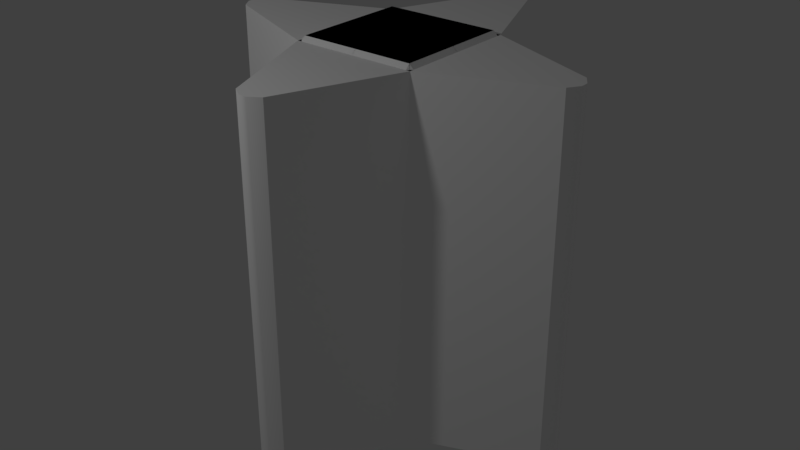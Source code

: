# Source: Strut.blend  (saved by Blender 2.79.0; exported with 4.5.12 LTS)
import bpy
from mathutils import Matrix  # noqa: F401  (used for matrix-valued properties, if any)

bpy.ops.wm.read_factory_settings(use_empty=True)
scene = bpy.context.scene
scene.name = 'Scene'

# ---- collections
col_collection_1 = bpy.data.collections.new('Collection 1'); scene.collection.children.link(col_collection_1)

# ---- materials (node trees are filled in below, after node groups)
mat_strut = bpy.data.materials.new('Strut')
mat_strut.alpha_threshold = 0.0
mat_strut.use_transparent_shadow = False
mat_strut.diffuse_color = (1.0, 1.0, 1.0, 1.0)
mat_strut.roughness = 0.5

# ---- material node trees

# ---- world
world_world = bpy.data.worlds.new('World'); scene.world = world_world
world_world.color = (0.05088, 0.05088, 0.05088)
world_world.use_sun_shadow = False
world_world.sun_shadow_jitter_overblur = 0.0
world_world.cycles.sampling_method = 'MANUAL'

# ---- lights
light_point = bpy.data.lights.new('Point', 'POINT')
light_point.transmission_factor = 0.0
light_point.energy = 100.0
light_point.shadow_buffer_clip_start = 0.5
light_point.shadow_soft_size = 0.1
light_point.shadow_maximum_resolution = 0.006
light_point.use_absolute_resolution = True

# ---- meshes
me_untitled_035 = bpy.data.meshes.new('Untitled.035')
me_untitled_035.from_pydata([(0.465, -0.465, 2.5), (0.465, 0.465, 2.5), (0.5, 0.465, 2.465), (0.5, -0.465, 2.465), (0.465, -0.5, 2.465), (-0.465, -0.5, 2.465), (-0.465, -0.465, 2.5), (0.465, -0.465, 2.5), (-0.5, -0.465, 2.465), (-0.5, 0.465, 2.465), (-0.465, 0.465, 2.5), (-0.465, -0.465, 2.5), (0.465, 0.465, 2.5), (-0.465, 0.465, 2.5), (-0.465, 0.5, 2.465), (0.465, 0.5, 2.465), (0.5, -0.465, 2.465), (0.465, -0.5, 2.465), (0.465, -0.465, 2.5), (-0.465, -0.465, 2.5), (-0.465, -0.5, 2.465), (-0.5, -0.465, 2.465), (0.465, 0.465, 2.5), (0.465, 0.5, 2.465), (0.5, 0.465, 2.465), (-0.5, 0.465, 2.465), (-0.465, 0.5, 2.465), (-0.465, 0.465, 2.5), (0.465, 0.465, 2.5), (0.0, 0.0, 2.5), (-0.465, 0.465, 2.5), (-0.465, -0.465, 2.5), (0.465, -0.465, 2.5), (0.01987, 0.5, 2.465), (0.5, 0.5, 2.465), (0.5, -0.5, 2.465), (0.01987, -0.5, 2.465), (-0.01987, 0.5, 2.465), (-0.01987, -0.5, 2.465), (-0.5, 0.5, 2.465), (-0.5, -0.5, 2.465), (1.431, -0.1202, 2.465), (1.431, 0.1202, 2.465), (1.49, -0.03133, 2.465), (1.49, 0.03133, 2.465), (-1.431, 0.1202, 2.465), (-1.431, -0.1202, 2.465), (-1.49, 0.03133, 2.465), (-1.49, -0.03133, 2.465), (1.431, -0.1202, 2.465), (1.431, -0.1202, -0.465), (0.5, -0.5, -0.465), (0.5, -0.5, 2.465), (0.465, -0.465, -0.5), (0.5, -0.465, -0.465), (0.5, 0.465, -0.465), (0.465, 0.465, -0.5), (0.465, -0.5, -0.465), (0.465, -0.465, -0.5), (-0.465, -0.465, -0.5), (-0.465, -0.5, -0.465), (-0.5, -0.465, -0.465), (-0.465, -0.465, -0.5), (-0.465, 0.465, -0.5), (-0.5, 0.465, -0.465), (0.465, 0.465, -0.5), (0.465, 0.5, -0.465), (-0.465, 0.5, -0.465), (-0.465, 0.465, -0.5), (0.5, -0.465, -0.465), (0.465, -0.465, -0.5), (0.465, -0.5, -0.465), (-0.465, -0.465, -0.5), (-0.5, -0.465, -0.465), (-0.465, -0.5, -0.465), (0.465, 0.465, -0.5), (0.5, 0.465, -0.465), (0.465, 0.5, -0.465), (-0.5, 0.465, -0.465), (-0.465, 0.465, -0.5), (-0.465, 0.5, -0.465), (0.465, 0.465, -0.5), (-0.465, 0.465, -0.5), (0.0, 0.0, -0.5), (-0.465, -0.465, -0.5), (0.465, -0.465, -0.5), (-0.5, -0.5, 0.9783), (-0.5, -0.5, 1.022), (-0.01987, -0.5, 1.022), (-0.01987, -0.5, 0.9783), (0.01987, -0.5, 1.022), (0.01987, -0.5, 0.9783), (0.01987, -0.5, 2.465), (-0.01987, -0.5, 2.465), (0.01987, -0.5, -0.465), (-0.01987, -0.5, -0.465), (-0.01987, 0.5, 0.9783), (-0.01987, 0.5, -0.465), (0.01987, 0.5, -0.465), (0.01987, 0.5, 2.465), (-0.01987, 0.5, 1.022), (-0.01987, 0.5, 2.465), (-0.5, 0.5, 1.022), (-0.5, 0.5, 0.9783), (0.01987, -0.5, -0.465), (0.5, -0.5, -0.465), (0.5, 0.5, -0.465), (0.01987, 0.5, -0.465), (-0.01987, -0.5, -0.465), (-0.01987, 0.5, -0.465), (-0.5, -0.5, -0.465), (-0.5, 0.5, -0.465), (1.431, 0.1202, -0.465), (1.431, -0.1202, -0.465), (1.49, -0.03133, -0.465), (1.49, 0.03133, -0.465), (-1.431, -0.1202, -0.465), (-1.431, 0.1202, -0.465), (-1.49, -0.03133, -0.465), (-1.49, 0.03133, -0.465), (1.431, 0.1202, -0.465), (1.431, 0.1202, 2.465), (0.5, 0.5, 2.465), (0.5, 0.5, -0.465), (0.5, -0.5, 2.465), (0.5, -0.5, -0.465), (0.01987, -0.5, -0.465), (0.01987, -0.5, 0.9783), (0.01987, -0.5, 1.022), (0.01987, -0.5, 2.465), (-0.5, -0.5, 2.465), (-0.01987, -0.5, 2.465), (-0.01987, -0.5, 1.022), (-0.5, -0.5, 1.022), (-1.431, -0.1202, 1.022), (-0.5, -0.5, 1.022), (-0.5, -0.5, 0.9783), (-1.431, -0.1202, 0.9783), (-1.431, 0.1202, 0.9783), (-0.5, 0.5, 0.9783), (-0.5, 0.5, 1.022), (-1.431, 0.1202, 1.022), (-0.5, -0.5, 0.9783), (-0.5, -0.5, -0.465), (-1.431, -0.1202, -0.465), (-1.431, -0.1202, 0.9783), (-0.5, 0.5, 2.465), (-1.431, 0.1202, 2.465), (-1.431, 0.1202, 1.022), (-0.5, 0.5, 1.022), (-1.431, 0.1202, 0.9783), (-1.431, 0.1202, -0.465), (-0.5, 0.5, -0.465), (-0.5, 0.5, 0.9783), (-1.431, -0.1202, 2.465), (-0.5, -0.5, 2.465), (-0.5, -0.5, 1.022), (-1.431, -0.1202, 1.022), (1.49, 0.03133, 2.465), (1.49, 0.03133, -0.465), (1.49, -0.03133, -0.465), (1.49, -0.03133, 2.465), (1.49, -0.03133, 2.465), (1.49, -0.03133, -0.465), (1.431, -0.1202, -0.465), (1.431, -0.1202, 2.465), (1.49, 0.03133, -0.465), (1.49, 0.03133, 2.465), (1.431, 0.1202, 2.465), (1.431, 0.1202, -0.465), (-1.49, -0.03133, 0.9783), (-1.49, -0.03133, -0.465), (-1.49, 0.03133, -0.465), (-1.49, 0.03133, 0.9783), (-1.49, 0.03133, 0.9783), (-1.49, 0.03133, 1.022), (-1.49, -0.03133, 1.022), (-1.49, -0.03133, 0.9783), (-1.49, 0.03133, 1.022), (-1.49, 0.03133, 2.465), (-1.49, -0.03133, 2.465), (-1.49, -0.03133, 1.022), (-1.431, -0.1202, 0.9783), (-1.49, -0.03133, 0.9783), (-1.49, -0.03133, 1.022), (-1.431, -0.1202, 1.022), (-1.49, 0.03133, 0.9783), (-1.431, 0.1202, 0.9783), (-1.431, 0.1202, 1.022), (-1.49, 0.03133, 1.022), (-1.431, -0.1202, 0.9783), (-1.431, -0.1202, -0.465), (-1.49, -0.03133, -0.465), (-1.49, -0.03133, 0.9783), (-1.49, 0.03133, 0.9783), (-1.49, 0.03133, -0.465), (-1.431, 0.1202, -0.465), (-1.431, 0.1202, 0.9783), (-1.49, -0.03133, 2.465), (-1.431, -0.1202, 2.465), (-1.431, -0.1202, 1.022), (-1.49, -0.03133, 1.022), (-1.431, 0.1202, 2.465), (-1.49, 0.03133, 2.465), (-1.49, 0.03133, 1.022), (-1.431, 0.1202, 1.022), (0.01987, 0.5, -0.465), (0.5, 0.5, -0.465), (0.5, 0.5, 2.465), (0.01987, 0.5, 2.465), (-0.01987, 0.5, -0.465), (-0.01987, 0.5, 0.9783), (-0.5, 0.5, 0.9783), (-0.5, 0.5, -0.465), (-0.01987, 0.5, 1.022), (-0.01987, 0.5, 2.465), (-0.5, 0.5, 2.465), (-0.5, 0.5, 1.022), (-0.01987, -0.5, -0.465), (-0.5, -0.5, -0.465), (-0.5, -0.5, 0.9783), (-0.01987, -0.5, 0.9783)], [], [(2, 1, 0), (3, 2, 0), (6, 5, 4), (7, 6, 4), (10, 9, 8), (11, 10, 8), (14, 13, 12), (15, 14, 12), (18, 17, 16), (21, 20, 19), (24, 23, 22), (27, 26, 25), (30, 29, 28), (31, 29, 30), (32, 29, 31), (28, 29, 32), (35, 34, 33), (33, 36, 35), (33, 37, 36), (37, 38, 36), (37, 39, 38), (39, 40, 38), (34, 35, 41), (42, 34, 41), (42, 41, 43), (43, 44, 42), (40, 39, 45), (45, 46, 40), (45, 47, 46), (47, 48, 46), (51, 50, 49), (52, 51, 49), (55, 54, 53), (56, 55, 53), (59, 58, 57), (60, 59, 57), (63, 62, 61), (64, 63, 61), (67, 66, 65), (68, 67, 65), (71, 70, 69), (74, 73, 72), (77, 76, 75), (80, 79, 78), (83, 82, 81), (83, 84, 82), (83, 85, 84), (83, 81, 85), (88, 87, 86), (89, 88, 86), (90, 88, 89), (91, 90, 89), (90, 92, 88), (92, 93, 88), (91, 89, 94), (89, 95, 94), (98, 97, 96), (96, 99, 98), (96, 100, 99), (100, 101, 99), (102, 100, 96), (103, 102, 96), (106, 105, 104), (104, 107, 106), (104, 108, 107), (108, 109, 107), (108, 110, 109), (110, 111, 109), (105, 106, 112), (113, 105, 112), (114, 113, 112), (112, 115, 114), (111, 110, 116), (116, 117, 111), (116, 118, 117), (118, 119, 117), (122, 121, 120), (123, 122, 120), (126, 125, 124), (124, 127, 126), (124, 128, 127), (124, 129, 128), (132, 131, 130), (133, 132, 130), (136, 135, 134), (137, 136, 134), (140, 139, 138), (141, 140, 138), (144, 143, 142), (145, 144, 142), (148, 147, 146), (149, 148, 146), (152, 151, 150), (153, 152, 150), (156, 155, 154), (157, 156, 154), (160, 159, 158), (161, 160, 158), (164, 163, 162), (165, 164, 162), (168, 167, 166), (169, 168, 166), (172, 171, 170), (173, 172, 170), (176, 175, 174), (177, 176, 174), (180, 179, 178), (181, 180, 178), (184, 183, 182), (185, 184, 182), (188, 187, 186), (189, 188, 186), (192, 191, 190), (193, 192, 190), (196, 195, 194), (197, 196, 194), (200, 199, 198), (201, 200, 198), (204, 203, 202), (205, 204, 202), (208, 207, 206), (209, 208, 206), (212, 211, 210), (213, 212, 210), (216, 215, 214), (217, 216, 214), (220, 219, 218), (221, 220, 218)])
me_untitled_035.polygons.foreach_set('use_smooth', [True] * 128)
_uv = me_untitled_035.uv_layers.new(name='UVMap')
_uv.uv.foreach_set('vector', [0.7651, 0.9198, 0.7651, 0.9201, 0.7572, 0.9201, 0.7572, 0.9198, 0.7651, 0.9198, 0.7572, 0.9201, 0.7572, 0.928, 0.7569, 0.928, 0.7569, 0.9201, 0.7572, 0.9201, 0.7572, 0.928, 0.7569, 0.9201, 0.7651, 0.928, 0.7651, 0.9283, 0.7572, 0.9283, 0.7572, 0.928, 0.7651, 0.928, 0.7572, 0.9283, 0.7654, 0.928, 0.7651, 0.928, 0.7651, 0.9201, 0.7654, 0.9201, 0.7654, 0.928, 0.7651, 0.9201, 0.7572, 0.9201, 0.7569, 0.9201, 0.7572, 0.9198, 0.7572, 0.9283, 0.7569, 0.928, 0.7572, 0.928, 0.7651, 0.9198, 0.7654, 0.9201, 0.7651, 0.9201, 0.7651, 0.928, 0.7654, 0.928, 0.7651, 0.9283, 0.7651, 0.928, 0.7611, 0.924, 0.7651, 0.9201, 0.7572, 0.928, 0.7611, 0.924, 0.7651, 0.928, 0.7572, 0.9201, 0.7611, 0.924, 0.7572, 0.928, 0.7651, 0.9201, 0.7611, 0.924, 0.7572, 0.9201, 0.2346, 0.907, 0.2398, 0.907, 0.2398, 0.9095, 0.2398, 0.9095, 0.2346, 0.9095, 0.2346, 0.907, 0.2398, 0.9095, 0.2398, 0.9097, 0.2346, 0.9095, 0.2398, 0.9097, 0.2346, 0.9097, 0.2346, 0.9095, 0.2398, 0.9097, 0.2398, 0.9122, 0.2346, 0.9097, 0.2398, 0.9122, 0.2346, 0.9122, 0.2346, 0.9097, 0.2398, 0.907, 0.2346, 0.907, 0.2366, 0.9021, 0.2378, 0.9021, 0.2398, 0.907, 0.2366, 0.9021, 0.2378, 0.9021, 0.2366, 0.9021, 0.237, 0.9018, 0.237, 0.9018, 0.2374, 0.9018, 0.2378, 0.9021, 0.2346, 0.9122, 0.2398, 0.9122, 0.2378, 0.9171, 0.2378, 0.9171, 0.2366, 0.9171, 0.2346, 0.9122, 0.2378, 0.9171, 0.2374, 0.9174, 0.2366, 0.9171, 0.2374, 0.9174, 0.237, 0.9174, 0.2366, 0.9171, 0.248, 0.9018, 0.2529, 0.9018, 0.2529, 0.9171, 0.248, 0.9171, 0.248, 0.9018, 0.2529, 0.9171, 0.7485, 0.9198, 0.7564, 0.9198, 0.7564, 0.9201, 0.7485, 0.9201, 0.7485, 0.9198, 0.7564, 0.9201, 0.7564, 0.928, 0.7564, 0.9201, 0.7567, 0.9201, 0.7567, 0.928, 0.7564, 0.928, 0.7567, 0.9201, 0.7485, 0.928, 0.7564, 0.928, 0.7564, 0.9283, 0.7485, 0.9283, 0.7485, 0.928, 0.7564, 0.9283, 0.7482, 0.928, 0.7482, 0.9201, 0.7485, 0.9201, 0.7485, 0.928, 0.7482, 0.928, 0.7485, 0.9201, 0.7567, 0.9201, 0.7564, 0.9201, 0.7564, 0.9198, 0.7567, 0.928, 0.7564, 0.9283, 0.7564, 0.928, 0.7482, 0.9201, 0.7485, 0.9198, 0.7485, 0.9201, 0.7482, 0.928, 0.7485, 0.928, 0.7485, 0.9283, 0.7524, 0.924, 0.7485, 0.928, 0.7485, 0.9201, 0.7524, 0.924, 0.7564, 0.928, 0.7485, 0.928, 0.7524, 0.924, 0.7564, 0.9201, 0.7564, 0.928, 0.7524, 0.924, 0.7485, 0.9201, 0.7564, 0.9201, 0.7472, 0.9074, 0.7431, 0.9074, 0.7431, 0.907, 0.7472, 0.907, 0.7472, 0.9074, 0.7431, 0.907, 0.7476, 0.9074, 0.7472, 0.9074, 0.7472, 0.907, 0.7476, 0.907, 0.7476, 0.9074, 0.7472, 0.907, 0.7476, 0.9074, 0.7476, 0.9197, 0.7472, 0.9074, 0.7476, 0.9197, 0.7472, 0.9197, 0.7472, 0.9074, 0.7476, 0.907, 0.7472, 0.907, 0.7476, 0.8947, 0.7472, 0.907, 0.7472, 0.8947, 0.7476, 0.8947, 0.7606, 0.9197, 0.7603, 0.9197, 0.7603, 0.9074, 0.7603, 0.9074, 0.7606, 0.8947, 0.7606, 0.9197, 0.7603, 0.9074, 0.7603, 0.907, 0.7606, 0.8947, 0.7603, 0.907, 0.7603, 0.8947, 0.7606, 0.8947, 0.7562, 0.907, 0.7603, 0.907, 0.7603, 0.9074, 0.7562, 0.9074, 0.7562, 0.907, 0.7603, 0.9074, 0.24, 0.907, 0.2453, 0.907, 0.2453, 0.9095, 0.2453, 0.9095, 0.24, 0.9095, 0.24, 0.907, 0.2453, 0.9095, 0.2453, 0.9097, 0.24, 0.9095, 0.2453, 0.9097, 0.24, 0.9097, 0.24, 0.9095, 0.2453, 0.9097, 0.2453, 0.9122, 0.24, 0.9097, 0.2453, 0.9122, 0.24, 0.9122, 0.24, 0.9097, 0.2453, 0.907, 0.24, 0.907, 0.242, 0.9021, 0.2433, 0.9021, 0.2453, 0.907, 0.242, 0.9021, 0.2428, 0.9018, 0.2433, 0.9021, 0.242, 0.9021, 0.242, 0.9021, 0.2425, 0.9018, 0.2428, 0.9018, 0.24, 0.9122, 0.2453, 0.9122, 0.2433, 0.9171, 0.2433, 0.9171, 0.242, 0.9171, 0.24, 0.9122, 0.2433, 0.9171, 0.2428, 0.9174, 0.242, 0.9171, 0.2428, 0.9174, 0.2425, 0.9174, 0.242, 0.9171, 0.2559, 0.9018, 0.2608, 0.9018, 0.2608, 0.9171, 0.2559, 0.9171, 0.2559, 0.9018, 0.2608, 0.9171, 0.2455, 0.9018, 0.248, 0.9018, 0.248, 0.9171, 0.248, 0.9171, 0.2455, 0.9093, 0.2455, 0.9018, 0.248, 0.9171, 0.2455, 0.9096, 0.2455, 0.9093, 0.248, 0.9171, 0.2455, 0.9171, 0.2455, 0.9096, 0.2567, 0.9172, 0.2642, 0.9172, 0.2642, 0.9198, 0.2567, 0.9198, 0.2567, 0.9172, 0.2642, 0.9198, 0.7431, 0.907, 0.7431, 0.9074, 0.7352, 0.9074, 0.7352, 0.907, 0.7431, 0.907, 0.7352, 0.9074, 0.7562, 0.907, 0.7562, 0.9074, 0.7483, 0.9074, 0.7483, 0.907, 0.7562, 0.907, 0.7483, 0.9074, 0.2346, 0.9327, 0.2346, 0.9278, 0.2421, 0.9278, 0.2421, 0.9327, 0.2346, 0.9327, 0.2421, 0.9278, 0.2565, 0.9246, 0.2489, 0.9246, 0.2489, 0.9198, 0.2565, 0.9198, 0.2565, 0.9246, 0.2489, 0.9198, 0.2488, 0.92, 0.2488, 0.9249, 0.2412, 0.9249, 0.2412, 0.92, 0.2488, 0.92, 0.2412, 0.9249, 0.2567, 0.9198, 0.2642, 0.9198, 0.2642, 0.9246, 0.2567, 0.9246, 0.2567, 0.9198, 0.2642, 0.9246, 0.2613, 0.9018, 0.2616, 0.9018, 0.2616, 0.9171, 0.2613, 0.9171, 0.2613, 0.9018, 0.2616, 0.9171, 0.2529, 0.9018, 0.2532, 0.9018, 0.2532, 0.9171, 0.2529, 0.9171, 0.2529, 0.9018, 0.2532, 0.9171, 0.2608, 0.9018, 0.2611, 0.9018, 0.2611, 0.9171, 0.2608, 0.9171, 0.2608, 0.9018, 0.2611, 0.9171, 0.2432, 0.9329, 0.2429, 0.9329, 0.2429, 0.9253, 0.2432, 0.9253, 0.2432, 0.9329, 0.2429, 0.9253, 0.748, 0.9198, 0.748, 0.9203, 0.7476, 0.9203, 0.7476, 0.9198, 0.748, 0.9198, 0.7476, 0.9203, 0.2424, 0.9253, 0.2427, 0.9253, 0.2427, 0.9329, 0.2424, 0.9329, 0.2424, 0.9253, 0.2427, 0.9329, 0.7347, 0.9074, 0.7347, 0.907, 0.7352, 0.907, 0.7352, 0.9074, 0.7347, 0.9074, 0.7352, 0.907, 0.7483, 0.907, 0.7483, 0.9074, 0.7478, 0.9074, 0.7478, 0.907, 0.7483, 0.907, 0.7478, 0.9074, 0.2346, 0.933, 0.2346, 0.9327, 0.2421, 0.9327, 0.2421, 0.933, 0.2346, 0.933, 0.2421, 0.9327, 0.2488, 0.9249, 0.2488, 0.9252, 0.2412, 0.9252, 0.2412, 0.9249, 0.2488, 0.9249, 0.2412, 0.9252, 0.2567, 0.9246, 0.2642, 0.9246, 0.2642, 0.9249, 0.2567, 0.9249, 0.2567, 0.9246, 0.2642, 0.9249, 0.2565, 0.9249, 0.2489, 0.9249, 0.2489, 0.9246, 0.2565, 0.9246, 0.2565, 0.9249, 0.2489, 0.9246, 0.2559, 0.9018, 0.2559, 0.9171, 0.2534, 0.9171, 0.2534, 0.9018, 0.2559, 0.9018, 0.2534, 0.9171, 0.2412, 0.92, 0.2412, 0.9175, 0.2488, 0.9175, 0.2488, 0.92, 0.2412, 0.92, 0.2488, 0.9175, 0.2489, 0.9198, 0.2489, 0.9172, 0.2565, 0.9172, 0.2565, 0.9198, 0.2489, 0.9198, 0.2565, 0.9172, 0.2421, 0.9278, 0.2346, 0.9278, 0.2346, 0.9253, 0.2421, 0.9253, 0.2421, 0.9278, 0.2346, 0.9253])
me_untitled_035.materials.append(mat_strut)
me_untitled_035.use_remesh_preserve_volume = False
me_untitled_035.use_remesh_preserve_attributes = False
me_untitled_035.use_mirror_vertex_groups = False
me_untitled_035.update()
me_untitled_035.normals_split_custom_set([tuple(v) for v in zip(*[iter([0.7072, 0.0, 0.707, 0.7072, 0.0, 0.707, 0.7072, 0.0, 0.707, 0.7072, 0.0, 0.707, 0.7072, 0.0, 0.707, 0.7072, 0.0, 0.707, 0.0, -0.7071, 0.7071, 0.0, -0.7071, 0.7071, 0.0, -0.7071, 0.7071, 0.0, -0.7071, 0.7071, 0.0, -0.7071, 0.7071, 0.0, -0.7071, 0.7071, -0.7072, 0.0, 0.707, -0.7072, 0.0, 0.707, -0.7072, 0.0, 0.707, -0.7072, 0.0, 0.707, -0.7072, 0.0, 0.707, -0.7072, 0.0, 0.707, 0.0, 0.7071, 0.7071, 0.0, 0.7071, 0.7071, 0.0, 0.7071, 0.7071, 0.0, 0.7071, 0.7071, 0.0, 0.7071, 0.7071, 0.0, 0.7071, 0.7071, 0.5774, -0.5773, 0.5773, 0.5774, -0.5773, 0.5773, 0.5774, -0.5773, 0.5773, -0.5774, -0.5773, 0.5773, -0.5774, -0.5773, 0.5773, -0.5774, -0.5773, 0.5773, 0.5774, 0.5773, 0.5773, 0.5774, 0.5773, 0.5773, 0.5774, 0.5773, 0.5773, -0.5774, 0.5773, 0.5773, -0.5774, 0.5773, 0.5773, -0.5774, 0.5773, 0.5773, 0.0, 0.0, 1.0, 0.0, 0.0, 1.0, 0.0, 0.0, 1.0, 0.0, 0.0, 1.0, 0.0, 0.0, 1.0, 0.0, 0.0, 1.0, 0.0, 0.0, 1.0, 0.0, 0.0, 1.0, 0.0, 0.0, 1.0, 0.0, 0.0, 1.0, 0.0, 0.0, 1.0, 0.0, 0.0, 1.0, 1.651e-07, 0.0, 1.0, 5.965e-08, 0.0, 1.0, 0.0, 0.0, 1.0, 0.0, 0.0, 1.0, 0.0, 0.0, 1.0, 1.651e-07, 0.0, 1.0, 0.0, 0.0, 1.0, 0.0, 0.0, 1.0, 0.0, 0.0, 1.0, 0.0, 0.0, 1.0, 0.0, 0.0, 1.0, 0.0, 0.0, 1.0, 0.0, 0.0, 1.0, -1.651e-07, 0.0, 1.0, 0.0, 0.0, 1.0, -1.651e-07, 0.0, 1.0, -9.841e-08, 0.0, 1.0, 0.0, 0.0, 1.0, 5.965e-08, 0.0, 1.0, 1.651e-07, 0.0, 1.0, 7.028e-07, 0.0, 1.0, -2.07e-07, 0.0, 1.0, 5.965e-08, 0.0, 1.0, 7.028e-07, 0.0, 1.0, -2.07e-07, 0.0, 1.0, 7.028e-07, 0.0, 1.0, 3.576e-06, 0.0, 1.0, 3.576e-06, 0.0, 1.0, 0.0, 0.0, 1.0, -2.07e-07, 0.0, 1.0, -9.841e-08, 0.0, 1.0, -1.651e-07, 0.0, 1.0, -9.086e-07, 0.0, 1.0, -9.086e-07, 0.0, 1.0, -2.029e-07, 0.0, 1.0, -9.841e-08, 0.0, 1.0, -9.086e-07, 0.0, 1.0, -3.576e-06, 0.0, 1.0, -2.029e-07, 0.0, 1.0, -3.576e-06, 0.0, 1.0, 0.0, 0.0, 1.0, -2.029e-07, 0.0, 1.0, 0.3779, -0.9258, 0.0, 0.3779, -0.9258, 0.0, 0.3779, -0.9258, 0.0, 0.3779, -0.9258, 0.0, 0.3779, -0.9258, 0.0, 0.3779, -0.9258, 0.0, 0.7072, 0.0, -0.7071, 0.7072, 0.0, -0.7071, 0.7072, 0.0, -0.7071, 0.7072, 0.0, -0.7071, 0.7072, 0.0, -0.7071, 0.7072, 0.0, -0.7071, -1.798e-06, -0.7071, -0.7071, 0.0, -0.7071, -0.7071, -6.299e-08, -0.7071, -0.7071, -1.861e-06, -0.7071, -0.7071, -1.798e-06, -0.7071, -0.7071, -6.299e-08, -0.7071, -0.7071, -0.7072, 0.0, -0.707, -0.7072, 0.0, -0.707, -0.7072, 0.0, -0.707, -0.7072, 0.0, -0.707, -0.7072, 0.0, -0.707, -0.7072, 0.0, -0.707, -6.299e-08, 0.7071, -0.7071, -1.862e-06, 0.7071, -0.7071, -1.799e-06, 0.7071, -0.7071, 0.0, 0.7071, -0.7071, -6.299e-08, 0.7071, -0.7071, -1.799e-06, 0.7071, -0.7071, 0.5774, -0.5773, -0.5773, 0.5774, -0.5773, -0.5773, 0.5774, -0.5773, -0.5773, -0.5774, -0.5773, -0.5773, -0.5774, -0.5773, -0.5773, -0.5774, -0.5773, -0.5773, 0.5774, 0.5773, -0.5773, 0.5774, 0.5773, -0.5773, 0.5774, 0.5773, -0.5773, -0.5774, 0.5773, -0.5773, -0.5774, 0.5773, -0.5773, -0.5774, 0.5773, -0.5773, 0.0, 0.0, -1.0, 0.0, 0.0, -1.0, 0.0, 0.0, -1.0, 0.0, 0.0, -1.0, 0.0, 0.0, -1.0, 0.0, 0.0, -1.0, 0.0, 0.0, -1.0, 0.0, 0.0, -1.0, 0.0, 0.0, -1.0, 0.0, 0.0, -1.0, 0.0, 0.0, -1.0, 0.0, 0.0, -1.0, 0.0, -1.0, 0.0, 0.0, -1.0, 0.0, 0.0, -1.0, 0.0, 0.0, -1.0, 0.0, 0.0, -1.0, 0.0, 0.0, -1.0, 0.0, 0.0, -1.0, 0.0, 0.0, -1.0, 0.0, 0.0, -1.0, 0.0, 0.0, -1.0, 0.0, 0.0, -1.0, 0.0, 0.0, -1.0, 0.0, 0.0, -1.0, 0.0, 0.0, -1.0, 0.0, 0.0, -1.0, 0.0, 0.0, -1.0, 0.0, 0.0, -1.0, 0.0, 0.0, -1.0, 0.0, 0.0, -1.0, 0.0, 0.0, -1.0, 0.0, 0.0, -1.0, 0.0, 0.0, -1.0, 0.0, 0.0, -1.0, 0.0, 0.0, -1.0, 0.0, 0.0, 1.0, 0.0, 0.0, 1.0, 0.0, 0.0, 1.0, 0.0, 0.0, 1.0, 0.0, 0.0, 1.0, 0.0, 0.0, 1.0, 0.0, 0.0, 1.0, 0.0, 0.0, 1.0, 0.0, 0.0, 1.0, 0.0, 0.0, 1.0, 0.0, 0.0, 1.0, 0.0, 0.0, 1.0, 0.0, 0.0, 1.0, 0.0, 0.0, 1.0, 0.0, 0.0, 1.0, 0.0, 0.0, 1.0, 0.0, 0.0, 1.0, 0.0, 0.0, 1.0, 0.0, 2.752e-08, 0.0, -1.0, 2.286e-08, 0.0, -1.0, 0.0, 0.0, -1.0, 0.0, 0.0, -1.0, 0.0, 0.0, -1.0, 2.752e-08, 0.0, -1.0, 0.0, 0.0, -1.0, -2.545e-06, 0.0, -1.0, 0.0, 0.0, -1.0, -2.545e-06, 0.0, -1.0, -2.545e-06, 0.0, -1.0, 0.0, 0.0, -1.0, -2.545e-06, 0.0, -1.0, -2.931e-06, 0.0, -1.0, -2.545e-06, 0.0, -1.0, -2.931e-06, 0.0, -1.0, -2.916e-06, 0.0, -1.0, -2.545e-06, 0.0, -1.0, 2.286e-08, 0.0, -1.0, 2.752e-08, 0.0, -1.0, -6.035e-08, 0.0, -1.0, 0.0, 0.0, -1.0, 2.286e-08, 0.0, -1.0, -6.035e-08, 0.0, -1.0, -1.465e-07, 0.0, -1.0, 0.0, 0.0, -1.0, -6.035e-08, 0.0, -1.0, -6.035e-08, 0.0, -1.0, -1.004e-06, 0.0, -1.0, -1.465e-07, 0.0, -1.0, -2.916e-06, 0.0, -1.0, -2.931e-06, 0.0, -1.0, 2.687e-07, 0.0, -1.0, 2.687e-07, 0.0, -1.0, 8.595e-08, 0.0, -1.0, -2.916e-06, 0.0, -1.0, 2.687e-07, 0.0, -1.0, 6.009e-07, 0.0, -1.0, 8.595e-08, 0.0, -1.0, 6.009e-07, 0.0, -1.0, -2.007e-06, 0.0, -1.0, 8.595e-08, 0.0, -1.0, 0.3779, 0.9258, 0.0, 0.3779, 0.9258, 0.0, 0.3779, 0.9258, 0.0, 0.3779, 0.9258, 0.0, 0.3779, 0.9258, 0.0, 0.3779, 0.9258, 0.0, 0.0, -1.0, 0.0, 0.0, -1.0, 0.0, 0.0, -1.0, 0.0, 0.0, -1.0, 0.0, 0.0, -1.0, 0.0, 0.0, -1.0, 0.0, 0.0, -1.0, 0.0, 0.0, -1.0, 0.0, 0.0, -1.0, 0.0, 0.0, -1.0, 0.0, 0.0, -1.0, 0.0, 0.0, -1.0, 0.0, 0.0, -1.0, 0.0, 0.0, -1.0, 0.0, 0.0, -1.0, 0.0, 0.0, -1.0, 0.0, 0.0, -1.0, 0.0, 0.0, -1.0, 0.0, -0.3779, -0.9258, 0.0, -0.3779, -0.9258, 0.0, -0.3779, -0.9258, 0.0, -0.3779, -0.9258, 0.0, -0.3779, -0.9258, 0.0, -0.3779, -0.9258, 0.0, -0.3779, 0.9258, 0.0, -0.3779, 0.9258, 0.0, -0.3779, 0.9258, 0.0, -0.3779, 0.9258, 0.0, -0.3779, 0.9258, 0.0, -0.3779, 0.9258, 0.0, -0.3779, -0.9258, 0.0, -0.3779, -0.9258, 0.0, -0.3779, -0.9258, 0.0, -0.3779, -0.9258, 0.0, -0.3779, -0.9258, 0.0, -0.3779, -0.9258, 0.0, -0.3779, 0.9258, 0.0, -0.3779, 0.9258, 0.0, -0.3779, 0.9258, 0.0, -0.3779, 0.9258, 0.0, -0.3779, 0.9258, 0.0, -0.3779, 0.9258, 0.0, -0.3779, 0.9258, 0.0, -0.3779, 0.9258, 0.0, -0.3779, 0.9258, 0.0, -0.3779, 0.9258, 0.0, -0.3779, 0.9258, 0.0, -0.3779, 0.9258, 0.0, -0.3779, -0.9258, 0.0, -0.3779, -0.9258, 0.0, -0.3779, -0.9258, 0.0, -0.3779, -0.9258, 0.0, -0.3779, -0.9258, 0.0, -0.3779, -0.9258, 0.0, 0.9313, -0.3642, 1.74e-05, 0.9313, 0.3642, 1.748e-05, 0.9313, 0.3642, -1.74e-05, 0.9313, -0.3642, -1.748e-05, 0.9313, -0.3642, 1.74e-05, 0.9313, 0.3642, -1.74e-05, 0.8319, -0.5549, 0.0, 0.9313, -0.3642, 1.026e-05, 0.9313, -0.3642, -1.021e-05, 0.8319, -0.5549, 0.0, 0.8319, -0.5549, 0.0, 0.9313, -0.3642, -1.021e-05, 0.8319, 0.5549, 0.0, 0.9313, 0.3642, -1.026e-05, 0.9313, 0.3642, 1.021e-05, 0.8319, 0.5549, 0.0, 0.8319, 0.5549, 0.0, 0.9313, 0.3642, 1.021e-05, -0.9313, 0.3642, 1.74e-05, -0.9313, -0.3642, 1.748e-05, -0.9313, -0.3642, -1.74e-05, -0.9313, 0.3642, -1.748e-05, -0.9313, 0.3642, 1.74e-05, -0.9313, -0.3642, -1.74e-05, -0.9313, -0.3642, -1.74e-05, -0.9313, 0.3642, -1.748e-05, -0.9313, 0.3642, 1.74e-05, -0.9313, -0.3642, 1.748e-05, -0.9313, -0.3642, -1.74e-05, -0.9313, 0.3642, 1.74e-05, -0.9313, -0.3642, -1.74e-05, -0.9313, 0.3642, -1.748e-05, -0.9313, 0.3642, 1.74e-05, -0.9313, -0.3642, 1.748e-05, -0.9313, -0.3642, -1.74e-05, -0.9313, 0.3642, 1.74e-05, -0.9313, -0.3642, -1.026e-05, -0.9313, -0.3642, 1.021e-05, -0.8319, -0.5549, 0.0, -0.8319, -0.5549, 0.0, -0.9313, -0.3642, -1.026e-05, -0.8319, -0.5549, 0.0, -0.8319, 0.5549, 0.0, -0.8319, 0.5549, 0.0, -0.9313, 0.3642, 1.026e-05, -0.9313, 0.3642, -1.021e-05, -0.8319, 0.5549, 0.0, -0.9313, 0.3642, 1.026e-05, -0.9313, -0.3642, 1.021e-05, -0.8319, -0.5549, 0.0, -0.8319, -0.5549, 0.0, -0.9313, -0.3642, -1.026e-05, -0.9313, -0.3642, 1.021e-05, -0.8319, -0.5549, 0.0, -0.8319, 0.5549, 0.0, -0.9313, 0.3642, 1.026e-05, -0.9313, 0.3642, -1.021e-05, -0.8319, 0.5549, 0.0, -0.8319, 0.5549, 0.0, -0.9313, 0.3642, -1.021e-05, -0.8319, -0.5549, 0.0, -0.8319, -0.5549, 0.0, -0.9313, -0.3642, -1.026e-05, -0.9313, -0.3642, 1.021e-05, -0.8319, -0.5549, 0.0, -0.9313, -0.3642, -1.026e-05, -0.9313, 0.3642, 1.026e-05, -0.9313, 0.3642, -1.021e-05, -0.8319, 0.5549, 0.0, -0.8319, 0.5549, 0.0, -0.9313, 0.3642, 1.026e-05, -0.8319, 0.5549, 0.0, 0.0, 1.0, 0.0, 0.0, 1.0, 0.0, 0.0, 1.0, 0.0, 0.0, 1.0, 0.0, 0.0, 1.0, 0.0, 0.0, 1.0, 0.0, 0.0, 1.0, 0.0, 0.0, 1.0, 0.0, 0.0, 1.0, 0.0, 0.0, 1.0, 0.0, 0.0, 1.0, 0.0, 0.0, 1.0, 0.0, 0.0, 1.0, 0.0, 0.0, 1.0, 0.0, 0.0, 1.0, 0.0, 0.0, 1.0, 0.0, 0.0, 1.0, 0.0, 0.0, 1.0, 0.0, 0.0, -1.0, 0.0, 0.0, -1.0, 0.0, 0.0, -1.0, 0.0, 0.0, -1.0, 0.0, 0.0, -1.0, 0.0, 0.0, -1.0, 0.0])] * 3)])
me_untitled_034 = bpy.data.meshes.new('Untitled.034')
me_untitled_034.from_pydata([(0.465, -0.465, 2.5), (0.465, 0.465, 2.5), (0.5, 0.465, 2.465), (0.5, -0.465, 2.465), (0.465, -0.5, 2.465), (-0.465, -0.5, 2.465), (-0.465, -0.465, 2.5), (0.465, -0.465, 2.5), (-0.5, -0.465, 2.465), (-0.5, 0.465, 2.465), (-0.465, 0.465, 2.5), (-0.465, -0.465, 2.5), (0.465, 0.465, 2.5), (-0.465, 0.465, 2.5), (-0.465, 0.5, 2.465), (0.465, 0.5, 2.465), (0.5, -0.465, 2.465), (0.465, -0.5, 2.465), (0.465, -0.465, 2.5), (-0.465, -0.465, 2.5), (-0.465, -0.5, 2.465), (-0.5, -0.465, 2.465), (0.465, 0.465, 2.5), (0.465, 0.5, 2.465), (0.5, 0.465, 2.465), (-0.5, 0.465, 2.465), (-0.465, 0.5, 2.465), (-0.465, 0.465, 2.5), (0.465, 0.465, 2.5), (0.0, 0.0, 2.5), (-0.465, 0.465, 2.5), (-0.465, -0.465, 2.5), (0.465, -0.465, 2.5), (0.01987, 0.5, 2.465), (0.5, 0.5, 2.465), (0.5, -0.5, 2.465), (0.01987, -0.5, 2.465), (-0.01987, 0.5, 2.465), (-0.01987, -0.5, 2.465), (-0.5, 0.5, 2.465), (-0.5, -0.5, 2.465), (1.431, -0.1202, 2.465), (1.431, 0.1202, 2.465), (1.49, -0.03133, 2.465), (1.49, 0.03133, 2.465), (-1.431, 0.1202, 2.465), (-1.431, -0.1202, 2.465), (-1.49, 0.03133, 2.465), (-1.49, -0.03133, 2.465), (1.431, -0.1202, 2.465), (1.431, -0.1202, -0.465), (0.5, -0.5, -0.465), (0.5, -0.5, 2.465), (0.465, -0.465, -0.5), (0.5, -0.465, -0.465), (0.5, 0.465, -0.465), (0.465, 0.465, -0.5), (0.465, -0.5, -0.465), (0.465, -0.465, -0.5), (-0.465, -0.465, -0.5), (-0.465, -0.5, -0.465), (-0.5, -0.465, -0.465), (-0.465, -0.465, -0.5), (-0.465, 0.465, -0.5), (-0.5, 0.465, -0.465), (0.465, 0.465, -0.5), (0.465, 0.5, -0.465), (-0.465, 0.5, -0.465), (-0.465, 0.465, -0.5), (0.5, -0.465, -0.465), (0.465, -0.465, -0.5), (0.465, -0.5, -0.465), (-0.465, -0.465, -0.5), (-0.5, -0.465, -0.465), (-0.465, -0.5, -0.465), (0.465, 0.465, -0.5), (0.5, 0.465, -0.465), (0.465, 0.5, -0.465), (-0.5, 0.465, -0.465), (-0.465, 0.465, -0.5), (-0.465, 0.5, -0.465), (0.465, 0.465, -0.5), (-0.465, 0.465, -0.5), (0.0, 0.0, -0.5), (-0.465, -0.465, -0.5), (0.465, -0.465, -0.5), (-0.5, -0.5, 0.9783), (-0.5, -0.5, 1.022), (-0.01987, -0.5, 1.022), (-0.01987, -0.5, 0.9783), (0.01987, -0.5, 1.022), (0.01987, -0.5, 0.9783), (0.01987, -0.5, 2.465), (-0.01987, -0.5, 2.465), (0.01987, -0.5, -0.465), (-0.01987, -0.5, -0.465), (-0.01987, 0.5, 0.9783), (-0.01987, 0.5, -0.465), (0.01987, 0.5, -0.465), (0.01987, 0.5, 2.465), (-0.01987, 0.5, 1.022), (-0.01987, 0.5, 2.465), (-0.5, 0.5, 1.022), (-0.5, 0.5, 0.9783), (0.01987, -0.5, -0.465), (0.5, -0.5, -0.465), (0.5, 0.5, -0.465), (0.01987, 0.5, -0.465), (-0.01987, -0.5, -0.465), (-0.01987, 0.5, -0.465), (-0.5, -0.5, -0.465), (-0.5, 0.5, -0.465), (1.431, 0.1202, -0.465), (1.431, -0.1202, -0.465), (1.49, -0.03133, -0.465), (1.49, 0.03133, -0.465), (-1.431, -0.1202, -0.465), (-1.431, 0.1202, -0.465), (-1.49, -0.03133, -0.465), (-1.49, 0.03133, -0.465), (1.431, 0.1202, -0.465), (1.431, 0.1202, 2.465), (0.5, 0.5, 2.465), (0.5, 0.5, -0.465), (0.5, -0.5, 2.465), (0.5, -0.5, -0.465), (0.01987, -0.5, -0.465), (0.01987, -0.5, 0.9783), (0.01987, -0.5, 1.022), (0.01987, -0.5, 2.465), (-0.5, -0.5, 2.465), (-0.01987, -0.5, 2.465), (-0.01987, -0.5, 1.022), (-0.5, -0.5, 1.022), (-1.431, -0.1202, 1.022), (-0.5, -0.5, 1.022), (-0.5, -0.5, 0.9783), (-1.431, -0.1202, 0.9783), (-1.431, 0.1202, 0.9783), (-0.5, 0.5, 0.9783), (-0.5, 0.5, 1.022), (-1.431, 0.1202, 1.022), (-0.5, -0.5, 0.9783), (-0.5, -0.5, -0.465), (-1.431, -0.1202, -0.465), (-1.431, -0.1202, 0.9783), (-0.5, 0.5, 2.465), (-1.431, 0.1202, 2.465), (-1.431, 0.1202, 1.022), (-0.5, 0.5, 1.022), (-1.431, 0.1202, 0.9783), (-1.431, 0.1202, -0.465), (-0.5, 0.5, -0.465), (-0.5, 0.5, 0.9783), (-1.431, -0.1202, 2.465), (-0.5, -0.5, 2.465), (-0.5, -0.5, 1.022), (-1.431, -0.1202, 1.022), (1.49, 0.03133, 2.465), (1.49, 0.03133, -0.465), (1.49, -0.03133, -0.465), (1.49, -0.03133, 2.465), (1.49, -0.03133, 2.465), (1.49, -0.03133, -0.465), (1.431, -0.1202, -0.465), (1.431, -0.1202, 2.465), (1.49, 0.03133, -0.465), (1.49, 0.03133, 2.465), (1.431, 0.1202, 2.465), (1.431, 0.1202, -0.465), (-1.49, -0.03133, 0.9783), (-1.49, -0.03133, -0.465), (-1.49, 0.03133, -0.465), (-1.49, 0.03133, 0.9783), (-1.49, 0.03133, 0.9783), (-1.49, 0.03133, 1.022), (-1.49, -0.03133, 1.022), (-1.49, -0.03133, 0.9783), (-1.49, 0.03133, 1.022), (-1.49, 0.03133, 2.465), (-1.49, -0.03133, 2.465), (-1.49, -0.03133, 1.022), (-1.431, -0.1202, 0.9783), (-1.49, -0.03133, 0.9783), (-1.49, -0.03133, 1.022), (-1.431, -0.1202, 1.022), (-1.49, 0.03133, 0.9783), (-1.431, 0.1202, 0.9783), (-1.431, 0.1202, 1.022), (-1.49, 0.03133, 1.022), (-1.431, -0.1202, 0.9783), (-1.431, -0.1202, -0.465), (-1.49, -0.03133, -0.465), (-1.49, -0.03133, 0.9783), (-1.49, 0.03133, 0.9783), (-1.49, 0.03133, -0.465), (-1.431, 0.1202, -0.465), (-1.431, 0.1202, 0.9783), (-1.49, -0.03133, 2.465), (-1.431, -0.1202, 2.465), (-1.431, -0.1202, 1.022), (-1.49, -0.03133, 1.022), (-1.431, 0.1202, 2.465), (-1.49, 0.03133, 2.465), (-1.49, 0.03133, 1.022), (-1.431, 0.1202, 1.022), (0.01987, 0.5, -0.465), (0.5, 0.5, -0.465), (0.5, 0.5, 2.465), (0.01987, 0.5, 2.465), (-0.01987, 0.5, -0.465), (-0.01987, 0.5, 0.9783), (-0.5, 0.5, 0.9783), (-0.5, 0.5, -0.465), (-0.01987, 0.5, 1.022), (-0.01987, 0.5, 2.465), (-0.5, 0.5, 2.465), (-0.5, 0.5, 1.022), (-0.01987, -0.5, -0.465), (-0.5, -0.5, -0.465), (-0.5, -0.5, 0.9783), (-0.01987, -0.5, 0.9783)], [], [(2, 1, 0), (3, 2, 0), (6, 5, 4), (7, 6, 4), (10, 9, 8), (11, 10, 8), (14, 13, 12), (15, 14, 12), (18, 17, 16), (21, 20, 19), (24, 23, 22), (27, 26, 25), (30, 29, 28), (31, 29, 30), (32, 29, 31), (28, 29, 32), (35, 34, 33), (33, 36, 35), (33, 37, 36), (37, 38, 36), (37, 39, 38), (39, 40, 38), (34, 35, 41), (42, 34, 41), (42, 41, 43), (43, 44, 42), (40, 39, 45), (45, 46, 40), (45, 47, 46), (47, 48, 46), (51, 50, 49), (52, 51, 49), (55, 54, 53), (56, 55, 53), (59, 58, 57), (60, 59, 57), (63, 62, 61), (64, 63, 61), (67, 66, 65), (68, 67, 65), (71, 70, 69), (74, 73, 72), (77, 76, 75), (80, 79, 78), (83, 82, 81), (83, 84, 82), (83, 85, 84), (83, 81, 85), (88, 87, 86), (89, 88, 86), (90, 88, 89), (91, 90, 89), (90, 92, 88), (92, 93, 88), (91, 89, 94), (89, 95, 94), (98, 97, 96), (96, 99, 98), (96, 100, 99), (100, 101, 99), (102, 100, 96), (103, 102, 96), (106, 105, 104), (104, 107, 106), (104, 108, 107), (108, 109, 107), (108, 110, 109), (110, 111, 109), (105, 106, 112), (113, 105, 112), (114, 113, 112), (112, 115, 114), (111, 110, 116), (116, 117, 111), (116, 118, 117), (118, 119, 117), (122, 121, 120), (123, 122, 120), (126, 125, 124), (124, 127, 126), (124, 128, 127), (124, 129, 128), (132, 131, 130), (133, 132, 130), (136, 135, 134), (137, 136, 134), (140, 139, 138), (141, 140, 138), (144, 143, 142), (145, 144, 142), (148, 147, 146), (149, 148, 146), (152, 151, 150), (153, 152, 150), (156, 155, 154), (157, 156, 154), (160, 159, 158), (161, 160, 158), (164, 163, 162), (165, 164, 162), (168, 167, 166), (169, 168, 166), (172, 171, 170), (173, 172, 170), (176, 175, 174), (177, 176, 174), (180, 179, 178), (181, 180, 178), (184, 183, 182), (185, 184, 182), (188, 187, 186), (189, 188, 186), (192, 191, 190), (193, 192, 190), (196, 195, 194), (197, 196, 194), (200, 199, 198), (201, 200, 198), (204, 203, 202), (205, 204, 202), (208, 207, 206), (209, 208, 206), (212, 211, 210), (213, 212, 210), (216, 215, 214), (217, 216, 214), (220, 219, 218), (221, 220, 218)])
me_untitled_034.polygons.foreach_set('use_smooth', [True] * 128)
_uv = me_untitled_034.uv_layers.new(name='UVMap')
_uv.uv.foreach_set('vector', [0.7651, 0.9198, 0.7651, 0.9201, 0.7572, 0.9201, 0.7572, 0.9198, 0.7651, 0.9198, 0.7572, 0.9201, 0.7572, 0.928, 0.7569, 0.928, 0.7569, 0.9201, 0.7572, 0.9201, 0.7572, 0.928, 0.7569, 0.9201, 0.7651, 0.928, 0.7651, 0.9283, 0.7572, 0.9283, 0.7572, 0.928, 0.7651, 0.928, 0.7572, 0.9283, 0.7654, 0.928, 0.7651, 0.928, 0.7651, 0.9201, 0.7654, 0.9201, 0.7654, 0.928, 0.7651, 0.9201, 0.7572, 0.9201, 0.7569, 0.9201, 0.7572, 0.9198, 0.7572, 0.9283, 0.7569, 0.928, 0.7572, 0.928, 0.7651, 0.9198, 0.7654, 0.9201, 0.7651, 0.9201, 0.7651, 0.928, 0.7654, 0.928, 0.7651, 0.9283, 0.7651, 0.928, 0.7611, 0.924, 0.7651, 0.9201, 0.7572, 0.928, 0.7611, 0.924, 0.7651, 0.928, 0.7572, 0.9201, 0.7611, 0.924, 0.7572, 0.928, 0.7651, 0.9201, 0.7611, 0.924, 0.7572, 0.9201, 0.2346, 0.907, 0.2398, 0.907, 0.2398, 0.9095, 0.2398, 0.9095, 0.2346, 0.9095, 0.2346, 0.907, 0.2398, 0.9095, 0.2398, 0.9097, 0.2346, 0.9095, 0.2398, 0.9097, 0.2346, 0.9097, 0.2346, 0.9095, 0.2398, 0.9097, 0.2398, 0.9122, 0.2346, 0.9097, 0.2398, 0.9122, 0.2346, 0.9122, 0.2346, 0.9097, 0.2398, 0.907, 0.2346, 0.907, 0.2366, 0.9021, 0.2378, 0.9021, 0.2398, 0.907, 0.2366, 0.9021, 0.2378, 0.9021, 0.2366, 0.9021, 0.237, 0.9018, 0.237, 0.9018, 0.2374, 0.9018, 0.2378, 0.9021, 0.2346, 0.9122, 0.2398, 0.9122, 0.2378, 0.9171, 0.2378, 0.9171, 0.2366, 0.9171, 0.2346, 0.9122, 0.2378, 0.9171, 0.2374, 0.9174, 0.2366, 0.9171, 0.2374, 0.9174, 0.237, 0.9174, 0.2366, 0.9171, 0.248, 0.9018, 0.2529, 0.9018, 0.2529, 0.9171, 0.248, 0.9171, 0.248, 0.9018, 0.2529, 0.9171, 0.7485, 0.9198, 0.7564, 0.9198, 0.7564, 0.9201, 0.7485, 0.9201, 0.7485, 0.9198, 0.7564, 0.9201, 0.7564, 0.928, 0.7564, 0.9201, 0.7567, 0.9201, 0.7567, 0.928, 0.7564, 0.928, 0.7567, 0.9201, 0.7485, 0.928, 0.7564, 0.928, 0.7564, 0.9283, 0.7485, 0.9283, 0.7485, 0.928, 0.7564, 0.9283, 0.7482, 0.928, 0.7482, 0.9201, 0.7485, 0.9201, 0.7485, 0.928, 0.7482, 0.928, 0.7485, 0.9201, 0.7567, 0.9201, 0.7564, 0.9201, 0.7564, 0.9198, 0.7567, 0.928, 0.7564, 0.9283, 0.7564, 0.928, 0.7482, 0.9201, 0.7485, 0.9198, 0.7485, 0.9201, 0.7482, 0.928, 0.7485, 0.928, 0.7485, 0.9283, 0.7524, 0.924, 0.7485, 0.928, 0.7485, 0.9201, 0.7524, 0.924, 0.7564, 0.928, 0.7485, 0.928, 0.7524, 0.924, 0.7564, 0.9201, 0.7564, 0.928, 0.7524, 0.924, 0.7485, 0.9201, 0.7564, 0.9201, 0.7472, 0.9074, 0.7431, 0.9074, 0.7431, 0.907, 0.7472, 0.907, 0.7472, 0.9074, 0.7431, 0.907, 0.7476, 0.9074, 0.7472, 0.9074, 0.7472, 0.907, 0.7476, 0.907, 0.7476, 0.9074, 0.7472, 0.907, 0.7476, 0.9074, 0.7476, 0.9197, 0.7472, 0.9074, 0.7476, 0.9197, 0.7472, 0.9197, 0.7472, 0.9074, 0.7476, 0.907, 0.7472, 0.907, 0.7476, 0.8947, 0.7472, 0.907, 0.7472, 0.8947, 0.7476, 0.8947, 0.7606, 0.9197, 0.7603, 0.9197, 0.7603, 0.9074, 0.7603, 0.9074, 0.7606, 0.8947, 0.7606, 0.9197, 0.7603, 0.9074, 0.7603, 0.907, 0.7606, 0.8947, 0.7603, 0.907, 0.7603, 0.8947, 0.7606, 0.8947, 0.7562, 0.907, 0.7603, 0.907, 0.7603, 0.9074, 0.7562, 0.9074, 0.7562, 0.907, 0.7603, 0.9074, 0.24, 0.907, 0.2453, 0.907, 0.2453, 0.9095, 0.2453, 0.9095, 0.24, 0.9095, 0.24, 0.907, 0.2453, 0.9095, 0.2453, 0.9097, 0.24, 0.9095, 0.2453, 0.9097, 0.24, 0.9097, 0.24, 0.9095, 0.2453, 0.9097, 0.2453, 0.9122, 0.24, 0.9097, 0.2453, 0.9122, 0.24, 0.9122, 0.24, 0.9097, 0.2453, 0.907, 0.24, 0.907, 0.242, 0.9021, 0.2433, 0.9021, 0.2453, 0.907, 0.242, 0.9021, 0.2428, 0.9018, 0.2433, 0.9021, 0.242, 0.9021, 0.242, 0.9021, 0.2425, 0.9018, 0.2428, 0.9018, 0.24, 0.9122, 0.2453, 0.9122, 0.2433, 0.9171, 0.2433, 0.9171, 0.242, 0.9171, 0.24, 0.9122, 0.2433, 0.9171, 0.2428, 0.9174, 0.242, 0.9171, 0.2428, 0.9174, 0.2425, 0.9174, 0.242, 0.9171, 0.2559, 0.9018, 0.2608, 0.9018, 0.2608, 0.9171, 0.2559, 0.9171, 0.2559, 0.9018, 0.2608, 0.9171, 0.2455, 0.9018, 0.248, 0.9018, 0.248, 0.9171, 0.248, 0.9171, 0.2455, 0.9093, 0.2455, 0.9018, 0.248, 0.9171, 0.2455, 0.9096, 0.2455, 0.9093, 0.248, 0.9171, 0.2455, 0.9171, 0.2455, 0.9096, 0.2567, 0.9172, 0.2642, 0.9172, 0.2642, 0.9198, 0.2567, 0.9198, 0.2567, 0.9172, 0.2642, 0.9198, 0.7431, 0.907, 0.7431, 0.9074, 0.7352, 0.9074, 0.7352, 0.907, 0.7431, 0.907, 0.7352, 0.9074, 0.7562, 0.907, 0.7562, 0.9074, 0.7483, 0.9074, 0.7483, 0.907, 0.7562, 0.907, 0.7483, 0.9074, 0.2346, 0.9327, 0.2346, 0.9278, 0.2421, 0.9278, 0.2421, 0.9327, 0.2346, 0.9327, 0.2421, 0.9278, 0.2565, 0.9246, 0.2489, 0.9246, 0.2489, 0.9198, 0.2565, 0.9198, 0.2565, 0.9246, 0.2489, 0.9198, 0.2488, 0.92, 0.2488, 0.9249, 0.2412, 0.9249, 0.2412, 0.92, 0.2488, 0.92, 0.2412, 0.9249, 0.2567, 0.9198, 0.2642, 0.9198, 0.2642, 0.9246, 0.2567, 0.9246, 0.2567, 0.9198, 0.2642, 0.9246, 0.2613, 0.9018, 0.2616, 0.9018, 0.2616, 0.9171, 0.2613, 0.9171, 0.2613, 0.9018, 0.2616, 0.9171, 0.2529, 0.9018, 0.2532, 0.9018, 0.2532, 0.9171, 0.2529, 0.9171, 0.2529, 0.9018, 0.2532, 0.9171, 0.2608, 0.9018, 0.2611, 0.9018, 0.2611, 0.9171, 0.2608, 0.9171, 0.2608, 0.9018, 0.2611, 0.9171, 0.2432, 0.9329, 0.2429, 0.9329, 0.2429, 0.9253, 0.2432, 0.9253, 0.2432, 0.9329, 0.2429, 0.9253, 0.748, 0.9198, 0.748, 0.9203, 0.7476, 0.9203, 0.7476, 0.9198, 0.748, 0.9198, 0.7476, 0.9203, 0.2424, 0.9253, 0.2427, 0.9253, 0.2427, 0.9329, 0.2424, 0.9329, 0.2424, 0.9253, 0.2427, 0.9329, 0.7347, 0.9074, 0.7347, 0.907, 0.7352, 0.907, 0.7352, 0.9074, 0.7347, 0.9074, 0.7352, 0.907, 0.7483, 0.907, 0.7483, 0.9074, 0.7478, 0.9074, 0.7478, 0.907, 0.7483, 0.907, 0.7478, 0.9074, 0.2346, 0.933, 0.2346, 0.9327, 0.2421, 0.9327, 0.2421, 0.933, 0.2346, 0.933, 0.2421, 0.9327, 0.2488, 0.9249, 0.2488, 0.9252, 0.2412, 0.9252, 0.2412, 0.9249, 0.2488, 0.9249, 0.2412, 0.9252, 0.2567, 0.9246, 0.2642, 0.9246, 0.2642, 0.9249, 0.2567, 0.9249, 0.2567, 0.9246, 0.2642, 0.9249, 0.2565, 0.9249, 0.2489, 0.9249, 0.2489, 0.9246, 0.2565, 0.9246, 0.2565, 0.9249, 0.2489, 0.9246, 0.2559, 0.9018, 0.2559, 0.9171, 0.2534, 0.9171, 0.2534, 0.9018, 0.2559, 0.9018, 0.2534, 0.9171, 0.2412, 0.92, 0.2412, 0.9175, 0.2488, 0.9175, 0.2488, 0.92, 0.2412, 0.92, 0.2488, 0.9175, 0.2489, 0.9198, 0.2489, 0.9172, 0.2565, 0.9172, 0.2565, 0.9198, 0.2489, 0.9198, 0.2565, 0.9172, 0.2421, 0.9278, 0.2346, 0.9278, 0.2346, 0.9253, 0.2421, 0.9253, 0.2421, 0.9278, 0.2346, 0.9253])
me_untitled_034.materials.append(mat_strut)
me_untitled_034.use_remesh_preserve_volume = False
me_untitled_034.use_remesh_preserve_attributes = False
me_untitled_034.use_mirror_vertex_groups = False
me_untitled_034.update()
me_untitled_034.normals_split_custom_set([tuple(v) for v in zip(*[iter([0.7072, 0.0, 0.707, 0.7072, 0.0, 0.707, 0.7072, 0.0, 0.707, 0.7072, 0.0, 0.707, 0.7072, 0.0, 0.707, 0.7072, 0.0, 0.707, 0.0, -0.7071, 0.7071, 0.0, -0.7071, 0.7071, 0.0, -0.7071, 0.7071, 0.0, -0.7071, 0.7071, 0.0, -0.7071, 0.7071, 0.0, -0.7071, 0.7071, -0.7072, 0.0, 0.707, -0.7072, 0.0, 0.707, -0.7072, 0.0, 0.707, -0.7072, 0.0, 0.707, -0.7072, 0.0, 0.707, -0.7072, 0.0, 0.707, 0.0, 0.7071, 0.7071, 0.0, 0.7071, 0.7071, 0.0, 0.7071, 0.7071, 0.0, 0.7071, 0.7071, 0.0, 0.7071, 0.7071, 0.0, 0.7071, 0.7071, 0.5774, -0.5773, 0.5773, 0.5774, -0.5773, 0.5773, 0.5774, -0.5773, 0.5773, -0.5774, -0.5773, 0.5773, -0.5774, -0.5773, 0.5773, -0.5774, -0.5773, 0.5773, 0.5774, 0.5773, 0.5773, 0.5774, 0.5773, 0.5773, 0.5774, 0.5773, 0.5773, -0.5774, 0.5773, 0.5773, -0.5774, 0.5773, 0.5773, -0.5774, 0.5773, 0.5773, 0.0, 0.0, 1.0, 0.0, 0.0, 1.0, 0.0, 0.0, 1.0, 0.0, 0.0, 1.0, 0.0, 0.0, 1.0, 0.0, 0.0, 1.0, 0.0, 0.0, 1.0, 0.0, 0.0, 1.0, 0.0, 0.0, 1.0, 0.0, 0.0, 1.0, 0.0, 0.0, 1.0, 0.0, 0.0, 1.0, 1.651e-07, 0.0, 1.0, 5.965e-08, 0.0, 1.0, 0.0, 0.0, 1.0, 0.0, 0.0, 1.0, 0.0, 0.0, 1.0, 1.651e-07, 0.0, 1.0, 0.0, 0.0, 1.0, 0.0, 0.0, 1.0, 0.0, 0.0, 1.0, 0.0, 0.0, 1.0, 0.0, 0.0, 1.0, 0.0, 0.0, 1.0, 0.0, 0.0, 1.0, -1.651e-07, 0.0, 1.0, 0.0, 0.0, 1.0, -1.651e-07, 0.0, 1.0, -9.841e-08, 0.0, 1.0, 0.0, 0.0, 1.0, 5.965e-08, 0.0, 1.0, 1.651e-07, 0.0, 1.0, 7.028e-07, 0.0, 1.0, -2.07e-07, 0.0, 1.0, 5.965e-08, 0.0, 1.0, 7.028e-07, 0.0, 1.0, -2.07e-07, 0.0, 1.0, 7.028e-07, 0.0, 1.0, 3.576e-06, 0.0, 1.0, 3.576e-06, 0.0, 1.0, 0.0, 0.0, 1.0, -2.07e-07, 0.0, 1.0, -9.841e-08, 0.0, 1.0, -1.651e-07, 0.0, 1.0, -9.086e-07, 0.0, 1.0, -9.086e-07, 0.0, 1.0, -2.029e-07, 0.0, 1.0, -9.841e-08, 0.0, 1.0, -9.086e-07, 0.0, 1.0, -3.576e-06, 0.0, 1.0, -2.029e-07, 0.0, 1.0, -3.576e-06, 0.0, 1.0, 0.0, 0.0, 1.0, -2.029e-07, 0.0, 1.0, 0.3779, -0.9258, 0.0, 0.3779, -0.9258, 0.0, 0.3779, -0.9258, 0.0, 0.3779, -0.9258, 0.0, 0.3779, -0.9258, 0.0, 0.3779, -0.9258, 0.0, 0.7072, 0.0, -0.7071, 0.7072, 0.0, -0.7071, 0.7072, 0.0, -0.7071, 0.7072, 0.0, -0.7071, 0.7072, 0.0, -0.7071, 0.7072, 0.0, -0.7071, -1.798e-06, -0.7071, -0.7071, 0.0, -0.7071, -0.7071, -6.299e-08, -0.7071, -0.7071, -1.861e-06, -0.7071, -0.7071, -1.798e-06, -0.7071, -0.7071, -6.299e-08, -0.7071, -0.7071, -0.7072, 0.0, -0.707, -0.7072, 0.0, -0.707, -0.7072, 0.0, -0.707, -0.7072, 0.0, -0.707, -0.7072, 0.0, -0.707, -0.7072, 0.0, -0.707, -6.299e-08, 0.7071, -0.7071, -1.862e-06, 0.7071, -0.7071, -1.799e-06, 0.7071, -0.7071, 0.0, 0.7071, -0.7071, -6.299e-08, 0.7071, -0.7071, -1.799e-06, 0.7071, -0.7071, 0.5774, -0.5773, -0.5773, 0.5774, -0.5773, -0.5773, 0.5774, -0.5773, -0.5773, -0.5774, -0.5773, -0.5773, -0.5774, -0.5773, -0.5773, -0.5774, -0.5773, -0.5773, 0.5774, 0.5773, -0.5773, 0.5774, 0.5773, -0.5773, 0.5774, 0.5773, -0.5773, -0.5774, 0.5773, -0.5773, -0.5774, 0.5773, -0.5773, -0.5774, 0.5773, -0.5773, 0.0, 0.0, -1.0, 0.0, 0.0, -1.0, 0.0, 0.0, -1.0, 0.0, 0.0, -1.0, 0.0, 0.0, -1.0, 0.0, 0.0, -1.0, 0.0, 0.0, -1.0, 0.0, 0.0, -1.0, 0.0, 0.0, -1.0, 0.0, 0.0, -1.0, 0.0, 0.0, -1.0, 0.0, 0.0, -1.0, 0.0, -1.0, 0.0, 0.0, -1.0, 0.0, 0.0, -1.0, 0.0, 0.0, -1.0, 0.0, 0.0, -1.0, 0.0, 0.0, -1.0, 0.0, 0.0, -1.0, 0.0, 0.0, -1.0, 0.0, 0.0, -1.0, 0.0, 0.0, -1.0, 0.0, 0.0, -1.0, 0.0, 0.0, -1.0, 0.0, 0.0, -1.0, 0.0, 0.0, -1.0, 0.0, 0.0, -1.0, 0.0, 0.0, -1.0, 0.0, 0.0, -1.0, 0.0, 0.0, -1.0, 0.0, 0.0, -1.0, 0.0, 0.0, -1.0, 0.0, 0.0, -1.0, 0.0, 0.0, -1.0, 0.0, 0.0, -1.0, 0.0, 0.0, -1.0, 0.0, 0.0, 1.0, 0.0, 0.0, 1.0, 0.0, 0.0, 1.0, 0.0, 0.0, 1.0, 0.0, 0.0, 1.0, 0.0, 0.0, 1.0, 0.0, 0.0, 1.0, 0.0, 0.0, 1.0, 0.0, 0.0, 1.0, 0.0, 0.0, 1.0, 0.0, 0.0, 1.0, 0.0, 0.0, 1.0, 0.0, 0.0, 1.0, 0.0, 0.0, 1.0, 0.0, 0.0, 1.0, 0.0, 0.0, 1.0, 0.0, 0.0, 1.0, 0.0, 0.0, 1.0, 0.0, 2.752e-08, 0.0, -1.0, 2.286e-08, 0.0, -1.0, 0.0, 0.0, -1.0, 0.0, 0.0, -1.0, 0.0, 0.0, -1.0, 2.752e-08, 0.0, -1.0, 0.0, 0.0, -1.0, -2.545e-06, 0.0, -1.0, 0.0, 0.0, -1.0, -2.545e-06, 0.0, -1.0, -2.545e-06, 0.0, -1.0, 0.0, 0.0, -1.0, -2.545e-06, 0.0, -1.0, -2.931e-06, 0.0, -1.0, -2.545e-06, 0.0, -1.0, -2.931e-06, 0.0, -1.0, -2.916e-06, 0.0, -1.0, -2.545e-06, 0.0, -1.0, 2.286e-08, 0.0, -1.0, 2.752e-08, 0.0, -1.0, -6.035e-08, 0.0, -1.0, 0.0, 0.0, -1.0, 2.286e-08, 0.0, -1.0, -6.035e-08, 0.0, -1.0, -1.465e-07, 0.0, -1.0, 0.0, 0.0, -1.0, -6.035e-08, 0.0, -1.0, -6.035e-08, 0.0, -1.0, -1.004e-06, 0.0, -1.0, -1.465e-07, 0.0, -1.0, -2.916e-06, 0.0, -1.0, -2.931e-06, 0.0, -1.0, 2.687e-07, 0.0, -1.0, 2.687e-07, 0.0, -1.0, 8.595e-08, 0.0, -1.0, -2.916e-06, 0.0, -1.0, 2.687e-07, 0.0, -1.0, 6.009e-07, 0.0, -1.0, 8.595e-08, 0.0, -1.0, 6.009e-07, 0.0, -1.0, -2.007e-06, 0.0, -1.0, 8.595e-08, 0.0, -1.0, 0.3779, 0.9258, 0.0, 0.3779, 0.9258, 0.0, 0.3779, 0.9258, 0.0, 0.3779, 0.9258, 0.0, 0.3779, 0.9258, 0.0, 0.3779, 0.9258, 0.0, 0.0, -1.0, 0.0, 0.0, -1.0, 0.0, 0.0, -1.0, 0.0, 0.0, -1.0, 0.0, 0.0, -1.0, 0.0, 0.0, -1.0, 0.0, 0.0, -1.0, 0.0, 0.0, -1.0, 0.0, 0.0, -1.0, 0.0, 0.0, -1.0, 0.0, 0.0, -1.0, 0.0, 0.0, -1.0, 0.0, 0.0, -1.0, 0.0, 0.0, -1.0, 0.0, 0.0, -1.0, 0.0, 0.0, -1.0, 0.0, 0.0, -1.0, 0.0, 0.0, -1.0, 0.0, -0.3779, -0.9258, 0.0, -0.3779, -0.9258, 0.0, -0.3779, -0.9258, 0.0, -0.3779, -0.9258, 0.0, -0.3779, -0.9258, 0.0, -0.3779, -0.9258, 0.0, -0.3779, 0.9258, 0.0, -0.3779, 0.9258, 0.0, -0.3779, 0.9258, 0.0, -0.3779, 0.9258, 0.0, -0.3779, 0.9258, 0.0, -0.3779, 0.9258, 0.0, -0.3779, -0.9258, 0.0, -0.3779, -0.9258, 0.0, -0.3779, -0.9258, 0.0, -0.3779, -0.9258, 0.0, -0.3779, -0.9258, 0.0, -0.3779, -0.9258, 0.0, -0.3779, 0.9258, 0.0, -0.3779, 0.9258, 0.0, -0.3779, 0.9258, 0.0, -0.3779, 0.9258, 0.0, -0.3779, 0.9258, 0.0, -0.3779, 0.9258, 0.0, -0.3779, 0.9258, 0.0, -0.3779, 0.9258, 0.0, -0.3779, 0.9258, 0.0, -0.3779, 0.9258, 0.0, -0.3779, 0.9258, 0.0, -0.3779, 0.9258, 0.0, -0.3779, -0.9258, 0.0, -0.3779, -0.9258, 0.0, -0.3779, -0.9258, 0.0, -0.3779, -0.9258, 0.0, -0.3779, -0.9258, 0.0, -0.3779, -0.9258, 0.0, 0.9313, -0.3642, 1.74e-05, 0.9313, 0.3642, 1.748e-05, 0.9313, 0.3642, -1.74e-05, 0.9313, -0.3642, -1.748e-05, 0.9313, -0.3642, 1.74e-05, 0.9313, 0.3642, -1.74e-05, 0.8319, -0.5549, 0.0, 0.9313, -0.3642, 1.026e-05, 0.9313, -0.3642, -1.021e-05, 0.8319, -0.5549, 0.0, 0.8319, -0.5549, 0.0, 0.9313, -0.3642, -1.021e-05, 0.8319, 0.5549, 0.0, 0.9313, 0.3642, -1.026e-05, 0.9313, 0.3642, 1.021e-05, 0.8319, 0.5549, 0.0, 0.8319, 0.5549, 0.0, 0.9313, 0.3642, 1.021e-05, -0.9313, 0.3642, 1.74e-05, -0.9313, -0.3642, 1.748e-05, -0.9313, -0.3642, -1.74e-05, -0.9313, 0.3642, -1.748e-05, -0.9313, 0.3642, 1.74e-05, -0.9313, -0.3642, -1.74e-05, -0.9313, -0.3642, -1.74e-05, -0.9313, 0.3642, -1.748e-05, -0.9313, 0.3642, 1.74e-05, -0.9313, -0.3642, 1.748e-05, -0.9313, -0.3642, -1.74e-05, -0.9313, 0.3642, 1.74e-05, -0.9313, -0.3642, -1.74e-05, -0.9313, 0.3642, -1.748e-05, -0.9313, 0.3642, 1.74e-05, -0.9313, -0.3642, 1.748e-05, -0.9313, -0.3642, -1.74e-05, -0.9313, 0.3642, 1.74e-05, -0.9313, -0.3642, -1.026e-05, -0.9313, -0.3642, 1.021e-05, -0.8319, -0.5549, 0.0, -0.8319, -0.5549, 0.0, -0.9313, -0.3642, -1.026e-05, -0.8319, -0.5549, 0.0, -0.8319, 0.5549, 0.0, -0.8319, 0.5549, 0.0, -0.9313, 0.3642, 1.026e-05, -0.9313, 0.3642, -1.021e-05, -0.8319, 0.5549, 0.0, -0.9313, 0.3642, 1.026e-05, -0.9313, -0.3642, 1.021e-05, -0.8319, -0.5549, 0.0, -0.8319, -0.5549, 0.0, -0.9313, -0.3642, -1.026e-05, -0.9313, -0.3642, 1.021e-05, -0.8319, -0.5549, 0.0, -0.8319, 0.5549, 0.0, -0.9313, 0.3642, 1.026e-05, -0.9313, 0.3642, -1.021e-05, -0.8319, 0.5549, 0.0, -0.8319, 0.5549, 0.0, -0.9313, 0.3642, -1.021e-05, -0.8319, -0.5549, 0.0, -0.8319, -0.5549, 0.0, -0.9313, -0.3642, -1.026e-05, -0.9313, -0.3642, 1.021e-05, -0.8319, -0.5549, 0.0, -0.9313, -0.3642, -1.026e-05, -0.9313, 0.3642, 1.026e-05, -0.9313, 0.3642, -1.021e-05, -0.8319, 0.5549, 0.0, -0.8319, 0.5549, 0.0, -0.9313, 0.3642, 1.026e-05, -0.8319, 0.5549, 0.0, 0.0, 1.0, 0.0, 0.0, 1.0, 0.0, 0.0, 1.0, 0.0, 0.0, 1.0, 0.0, 0.0, 1.0, 0.0, 0.0, 1.0, 0.0, 0.0, 1.0, 0.0, 0.0, 1.0, 0.0, 0.0, 1.0, 0.0, 0.0, 1.0, 0.0, 0.0, 1.0, 0.0, 0.0, 1.0, 0.0, 0.0, 1.0, 0.0, 0.0, 1.0, 0.0, 0.0, 1.0, 0.0, 0.0, 1.0, 0.0, 0.0, 1.0, 0.0, 0.0, 1.0, 0.0, 0.0, -1.0, 0.0, 0.0, -1.0, 0.0, 0.0, -1.0, 0.0, 0.0, -1.0, 0.0, 0.0, -1.0, 0.0, 0.0, -1.0, 0.0])] * 3)])
arm_armature_013 = bpy.data.armatures.new('Armature.013')  # bones are not reproduced

# ---- objects
ob_point = bpy.data.objects.new('Point', light_point)
ob_strut_short_0_001 = bpy.data.objects.new('strut_short_0.001', me_untitled_035)
ob_strut_short_0 = bpy.data.objects.new('strut_short_0', me_untitled_034)
ob_armature = bpy.data.objects.new('Armature', arm_armature_013)

# ---- transforms, parenting, visibility, modifiers, constraints
ob_point.location = (-1.462, -4.187, 5.017)
ob_point.hide_viewport = True
ob_point.lineart.crease_threshold = 0.0
ob_strut_short_0_001.location = (0.0, 0.0, 0.0)
ob_strut_short_0_001.color = (0.8, 0.8, 0.8, 1.0)
ob_strut_short_0_001.hide_viewport = True
ob_strut_short_0_001.lineart.crease_threshold = 0.0
ob_strut_short_0.location = (0.0, 0.0, 0.0)
ob_strut_short_0.rotation_euler = (0.0, -0.0, -1.571)
ob_strut_short_0.color = (0.8, 0.8, 0.8, 1.0)
ob_strut_short_0.lineart.crease_threshold = 0.0
ob_armature.location = (0.0, 0.0, 0.0)
ob_armature.rotation_euler = (1.571, -0.0, 0.0)
ob_armature.scale = (0.01, 0.01, 0.01)
ob_armature.hide_viewport = True
ob_armature.lineart.crease_threshold = 0.0

# ---- collection membership
col_collection_1.objects.link(ob_point)
col_collection_1.objects.link(ob_strut_short_0_001)
col_collection_1.objects.link(ob_strut_short_0)
col_collection_1.objects.link(ob_armature)

# ---- scene / render settings (as saved in the file)
scene.frame_start = 1; scene.frame_end = 250; scene.frame_set(1)
scene.render.engine = 'BLENDER_EEVEE_NEXT'
scene.render.resolution_percentage = 50
scene.render.fps = 25
scene.render.dither_intensity = 0.0
scene.cycles.use_denoising = False
scene.cycles.samples = 128
scene.cycles.sampling_pattern = 'TABULATED_SOBOL'
scene.cycles.use_adaptive_sampling = False
scene.cycles.use_light_tree = False
scene.cycles.blur_glossy = 0.0
scene.cycles.sample_clamp_indirect = 0.0
scene.view_settings.view_transform = 'Standard'
bpy.context.view_layer.update()

# ---- added for rendering (the .blend has no active camera): camera
cam_auto = bpy.data.cameras.new('AutoCamera')
cam_auto.lens = 50.0
cam_auto.sensor_width = 36.0
cam_auto.clip_end = 1000.0
ob_auto_camera = bpy.data.objects.new('AutoCamera', cam_auto)
scene.collection.objects.link(ob_auto_camera)
ob_auto_camera.location = (4.78596, -5.74315, 4.82877)
ob_auto_camera.rotation_euler = (1.09748, -7.21219e-08, 0.694738)
scene.camera = ob_auto_camera
bpy.context.view_layer.update()

